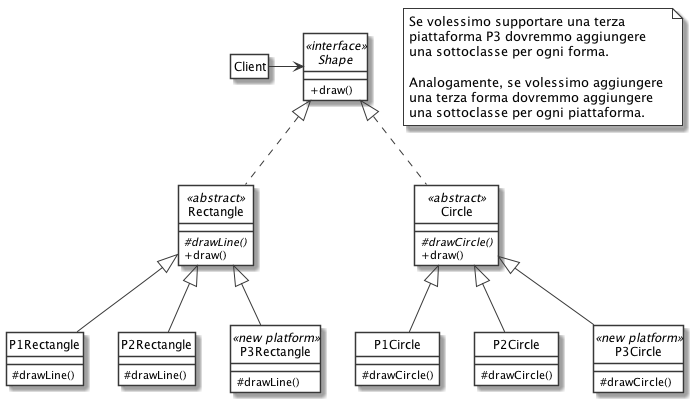

The diagram above was rendered by PlantUML. Its source (embedded in the PNG):
@startuml
' START STYLE
skinparam {
	monochrome true
	'shadowing false
	classBackgroundColor white
	noteBackgroundColor white
	classAttributeIconSize 0
	'linetype ortho
}
hide circle
' END STYLE


hide Client members
Client -> Shape

interface Shape <<interface>> {
	+ draw()
}

class Rectangle <<abstract>> implements Shape {
	# {abstract} drawLine()
	+ draw()
}


class Circle <<abstract>> implements Shape {
	# {abstract} drawCircle()
	+ draw()
}

class P1Rectangle extends Rectangle {
	# drawLine()
}

class P2Rectangle extends Rectangle {
	# drawLine()
}

class P3Rectangle <<new platform>> extends Rectangle {
	# drawLine()
}

class P1Circle extends Circle {
	# drawCircle()
}

class P2Circle extends Circle {
	# drawCircle()
}

class P3Circle <<new platform>> extends Circle {
	# drawCircle()
}

note as n1 
	Se volessimo supportare una terza
	piattaforma P3 dovremmo aggiungere
	una sottoclasse per ogni forma.
	
	Analogamente, se volessimo aggiungere 
	una terza forma dovremmo aggiungere 
	una sottoclasse per ogni piattaforma.
end note

@enduml